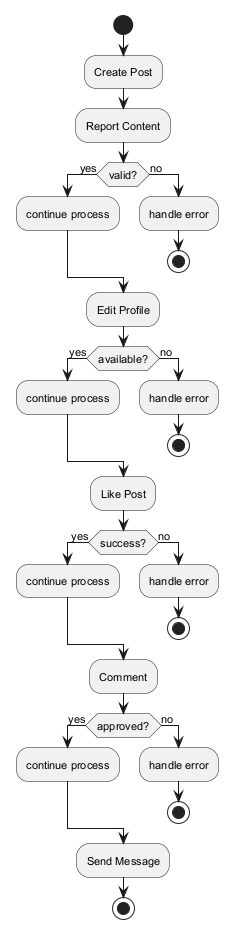

The diagram above was rendered by PlantUML. Its source (embedded in the PNG):
@startuml
skinparam backgroundColor #FFFFFF
skinparam classBackgroundColor #F1F8E9
skinparam classBorderColor #33691E
skinparam defaultFontSize 11
start
:Create Post;
:Report Content;
if (valid?) then (yes)
:continue process;
else (no)
:handle error;
stop
endif
:Edit Profile;
if (available?) then (yes)
:continue process;
else (no)
:handle error;
stop
endif
:Like Post;
if (success?) then (yes)
:continue process;
else (no)
:handle error;
stop
endif
:Comment;
if (approved?) then (yes)
:continue process;
else (no)
:handle error;
stop
endif
:Send Message;
stop
@enduml